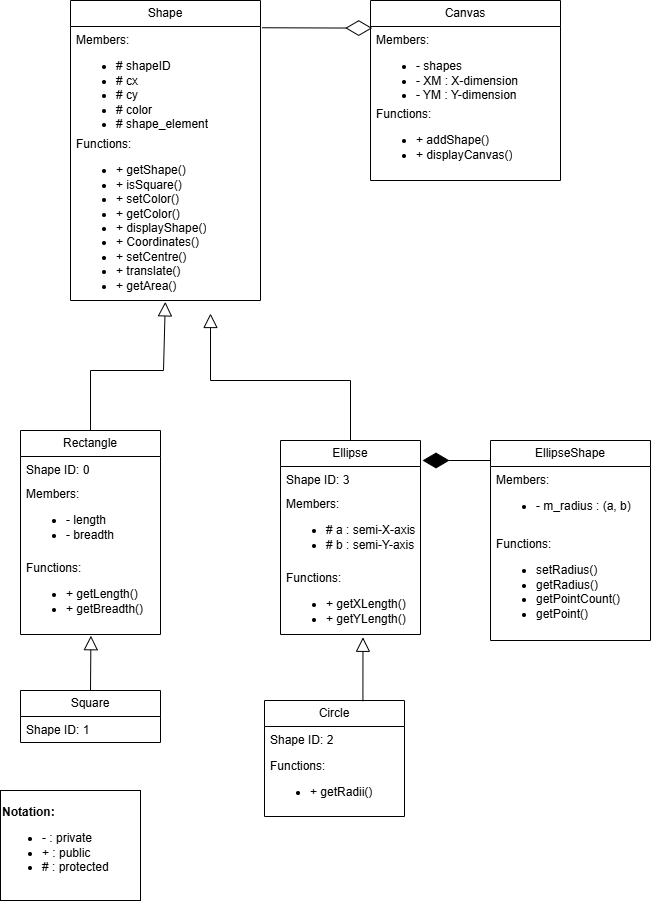

The diagram above was exported from draw.io. Its source (the exported page's mxGraphModel, read from the mxfile embedded in the PNG):
<mxGraphModel dx="760" dy="527" grid="1" gridSize="10" guides="1" tooltips="1" connect="1" arrows="1" fold="1" page="1" pageScale="1" pageWidth="827" pageHeight="1169" background="#FFFFFF" math="0" shadow="0">
  <root>
    <mxCell id="0" />
    <mxCell id="1" parent="0" />
    <mxCell id="FPPSuQH6Zmqco6IqpO9m-17" value="Rectangle" style="swimlane;fontStyle=0;childLayout=stackLayout;horizontal=1;startSize=26;fillColor=none;horizontalStack=0;resizeParent=1;resizeParentMax=0;resizeLast=0;collapsible=1;marginBottom=0;whiteSpace=wrap;html=1;" vertex="1" parent="1">
      <mxGeometry x="100" y="440" width="140" height="204" as="geometry" />
    </mxCell>
    <mxCell id="FPPSuQH6Zmqco6IqpO9m-51" value="&lt;div&gt;Shape ID: 0&lt;/div&gt;" style="text;strokeColor=none;fillColor=none;align=left;verticalAlign=top;spacingLeft=4;spacingRight=4;overflow=hidden;rotatable=0;points=[[0,0.5],[1,0.5]];portConstraint=eastwest;whiteSpace=wrap;html=1;" vertex="1" parent="FPPSuQH6Zmqco6IqpO9m-17">
      <mxGeometry y="26" width="140" height="24" as="geometry" />
    </mxCell>
    <mxCell id="FPPSuQH6Zmqco6IqpO9m-18" value="Members:&lt;br&gt;&lt;ul&gt;&lt;li&gt;- length&amp;nbsp;&lt;/li&gt;&lt;li&gt;- breadth&lt;/li&gt;&lt;/ul&gt;&lt;div&gt;&lt;br&gt;&lt;/div&gt;" style="text;strokeColor=none;fillColor=none;align=left;verticalAlign=top;spacingLeft=4;spacingRight=4;overflow=hidden;rotatable=0;points=[[0,0.5],[1,0.5]];portConstraint=eastwest;whiteSpace=wrap;html=1;" vertex="1" parent="FPPSuQH6Zmqco6IqpO9m-17">
      <mxGeometry y="50" width="140" height="74" as="geometry" />
    </mxCell>
    <mxCell id="FPPSuQH6Zmqco6IqpO9m-19" value="Functions:&lt;div&gt;&lt;ul&gt;&lt;li&gt;+ getLength()&lt;/li&gt;&lt;li&gt;+ getBreadth()&lt;/li&gt;&lt;/ul&gt;&lt;/div&gt;" style="text;strokeColor=none;fillColor=none;align=left;verticalAlign=top;spacingLeft=4;spacingRight=4;overflow=hidden;rotatable=0;points=[[0,0.5],[1,0.5]];portConstraint=eastwest;whiteSpace=wrap;html=1;" vertex="1" parent="FPPSuQH6Zmqco6IqpO9m-17">
      <mxGeometry y="124" width="140" height="80" as="geometry" />
    </mxCell>
    <mxCell id="FPPSuQH6Zmqco6IqpO9m-21" value="Ellipse" style="swimlane;fontStyle=0;childLayout=stackLayout;horizontal=1;startSize=26;fillColor=none;horizontalStack=0;resizeParent=1;resizeParentMax=0;resizeLast=0;collapsible=1;marginBottom=0;whiteSpace=wrap;html=1;" vertex="1" parent="1">
      <mxGeometry x="360" y="450" width="140" height="194" as="geometry" />
    </mxCell>
    <mxCell id="FPPSuQH6Zmqco6IqpO9m-53" value="&lt;div&gt;Shape ID: 3&lt;/div&gt;" style="text;strokeColor=none;fillColor=none;align=left;verticalAlign=top;spacingLeft=4;spacingRight=4;overflow=hidden;rotatable=0;points=[[0,0.5],[1,0.5]];portConstraint=eastwest;whiteSpace=wrap;html=1;" vertex="1" parent="FPPSuQH6Zmqco6IqpO9m-21">
      <mxGeometry y="26" width="140" height="24" as="geometry" />
    </mxCell>
    <mxCell id="FPPSuQH6Zmqco6IqpO9m-22" value="Members:&lt;div&gt;&lt;ul&gt;&lt;li&gt;# a : semi-X-axis&lt;/li&gt;&lt;li&gt;# b : semi-Y-axis&lt;/li&gt;&lt;/ul&gt;&lt;/div&gt;" style="text;strokeColor=none;fillColor=none;align=left;verticalAlign=top;spacingLeft=4;spacingRight=4;overflow=hidden;rotatable=0;points=[[0,0.5],[1,0.5]];portConstraint=eastwest;whiteSpace=wrap;html=1;" vertex="1" parent="FPPSuQH6Zmqco6IqpO9m-21">
      <mxGeometry y="50" width="140" height="74" as="geometry" />
    </mxCell>
    <mxCell id="FPPSuQH6Zmqco6IqpO9m-23" value="Functions:&lt;div&gt;&lt;ul&gt;&lt;li&gt;+ getXLength()&lt;/li&gt;&lt;li&gt;+ getYLength()&lt;/li&gt;&lt;/ul&gt;&lt;/div&gt;" style="text;strokeColor=none;fillColor=none;align=left;verticalAlign=top;spacingLeft=4;spacingRight=4;overflow=hidden;rotatable=0;points=[[0,0.5],[1,0.5]];portConstraint=eastwest;whiteSpace=wrap;html=1;" vertex="1" parent="FPPSuQH6Zmqco6IqpO9m-21">
      <mxGeometry y="124" width="140" height="70" as="geometry" />
    </mxCell>
    <mxCell id="FPPSuQH6Zmqco6IqpO9m-25" value="EllipseShape" style="swimlane;fontStyle=0;childLayout=stackLayout;horizontal=1;startSize=26;fillColor=none;horizontalStack=0;resizeParent=1;resizeParentMax=0;resizeLast=0;collapsible=1;marginBottom=0;whiteSpace=wrap;html=1;" vertex="1" parent="1">
      <mxGeometry x="570" y="450" width="160" height="200" as="geometry" />
    </mxCell>
    <mxCell id="FPPSuQH6Zmqco6IqpO9m-26" value="Members:&lt;div&gt;&lt;ul&gt;&lt;li&gt;- m_radius : (a, b)&lt;/li&gt;&lt;/ul&gt;&lt;/div&gt;" style="text;strokeColor=none;fillColor=none;align=left;verticalAlign=top;spacingLeft=4;spacingRight=4;overflow=hidden;rotatable=0;points=[[0,0.5],[1,0.5]];portConstraint=eastwest;whiteSpace=wrap;html=1;" vertex="1" parent="FPPSuQH6Zmqco6IqpO9m-25">
      <mxGeometry y="26" width="160" height="64" as="geometry" />
    </mxCell>
    <mxCell id="FPPSuQH6Zmqco6IqpO9m-27" value="Functions:&lt;div&gt;&lt;ul&gt;&lt;li&gt;setRadius()&lt;/li&gt;&lt;li&gt;getRadius()&lt;/li&gt;&lt;li&gt;getPointCount()&lt;/li&gt;&lt;li&gt;getPoint()&lt;/li&gt;&lt;/ul&gt;&lt;/div&gt;" style="text;strokeColor=none;fillColor=none;align=left;verticalAlign=top;spacingLeft=4;spacingRight=4;overflow=hidden;rotatable=0;points=[[0,0.5],[1,0.5]];portConstraint=eastwest;whiteSpace=wrap;html=1;" vertex="1" parent="FPPSuQH6Zmqco6IqpO9m-25">
      <mxGeometry y="90" width="160" height="110" as="geometry" />
    </mxCell>
    <mxCell id="FPPSuQH6Zmqco6IqpO9m-29" value="Canvas" style="swimlane;fontStyle=0;childLayout=stackLayout;horizontal=1;startSize=26;fillColor=none;horizontalStack=0;resizeParent=1;resizeParentMax=0;resizeLast=0;collapsible=1;marginBottom=0;whiteSpace=wrap;html=1;" vertex="1" parent="1">
      <mxGeometry x="450" y="10" width="190" height="180" as="geometry" />
    </mxCell>
    <mxCell id="FPPSuQH6Zmqco6IqpO9m-30" value="Members:&lt;div&gt;&lt;ul&gt;&lt;li&gt;- shapes&lt;/li&gt;&lt;li&gt;- XM : X-dimension&lt;/li&gt;&lt;li&gt;- YM : Y-dimension&lt;/li&gt;&lt;/ul&gt;&lt;/div&gt;" style="text;strokeColor=none;fillColor=none;align=left;verticalAlign=top;spacingLeft=4;spacingRight=4;overflow=hidden;rotatable=0;points=[[0,0.5],[1,0.5]];portConstraint=eastwest;whiteSpace=wrap;html=1;" vertex="1" parent="FPPSuQH6Zmqco6IqpO9m-29">
      <mxGeometry y="26" width="190" height="74" as="geometry" />
    </mxCell>
    <mxCell id="FPPSuQH6Zmqco6IqpO9m-31" value="Functions:&lt;div&gt;&lt;ul&gt;&lt;li&gt;+ addShape()&lt;/li&gt;&lt;li&gt;+ displayCanvas()&lt;/li&gt;&lt;/ul&gt;&lt;/div&gt;" style="text;strokeColor=none;fillColor=none;align=left;verticalAlign=top;spacingLeft=4;spacingRight=4;overflow=hidden;rotatable=0;points=[[0,0.5],[1,0.5]];portConstraint=eastwest;whiteSpace=wrap;html=1;" vertex="1" parent="FPPSuQH6Zmqco6IqpO9m-29">
      <mxGeometry y="100" width="190" height="80" as="geometry" />
    </mxCell>
    <mxCell id="FPPSuQH6Zmqco6IqpO9m-43" value="Shape" style="swimlane;fontStyle=0;childLayout=stackLayout;horizontal=1;startSize=26;fillColor=none;horizontalStack=0;resizeParent=1;resizeParentMax=0;resizeLast=0;collapsible=1;marginBottom=0;whiteSpace=wrap;html=1;" vertex="1" parent="1">
      <mxGeometry x="150" y="10" width="190" height="300" as="geometry" />
    </mxCell>
    <mxCell id="FPPSuQH6Zmqco6IqpO9m-44" value="Members:&lt;br&gt;&lt;ul&gt;&lt;li&gt;# shapeID&lt;/li&gt;&lt;li&gt;# cx&lt;/li&gt;&lt;li&gt;# cy&lt;/li&gt;&lt;li&gt;# color&lt;/li&gt;&lt;li&gt;# shape_element&lt;/li&gt;&lt;/ul&gt;" style="text;strokeColor=none;fillColor=none;align=left;verticalAlign=top;spacingLeft=4;spacingRight=4;overflow=hidden;rotatable=0;points=[[0,0.5],[1,0.5]];portConstraint=eastwest;whiteSpace=wrap;html=1;" vertex="1" parent="FPPSuQH6Zmqco6IqpO9m-43">
      <mxGeometry y="26" width="190" height="104" as="geometry" />
    </mxCell>
    <mxCell id="FPPSuQH6Zmqco6IqpO9m-45" value="Functions:&lt;div&gt;&lt;ul&gt;&lt;li&gt;+ getShape()&lt;/li&gt;&lt;li&gt;+ isSquare()&lt;/li&gt;&lt;li&gt;+ setColor()&lt;/li&gt;&lt;li&gt;+ getColor()&lt;/li&gt;&lt;li&gt;+ displayShape()&lt;/li&gt;&lt;li&gt;+ Coordinates()&lt;/li&gt;&lt;li&gt;+ setCentre()&lt;/li&gt;&lt;li&gt;+ translate()&lt;/li&gt;&lt;li&gt;+ getArea()&lt;/li&gt;&lt;/ul&gt;&lt;/div&gt;" style="text;strokeColor=none;fillColor=none;align=left;verticalAlign=top;spacingLeft=4;spacingRight=4;overflow=hidden;rotatable=0;points=[[0,0.5],[1,0.5]];portConstraint=eastwest;whiteSpace=wrap;html=1;" vertex="1" parent="FPPSuQH6Zmqco6IqpO9m-43">
      <mxGeometry y="130" width="190" height="170" as="geometry" />
    </mxCell>
    <mxCell id="FPPSuQH6Zmqco6IqpO9m-54" value="Square" style="swimlane;fontStyle=0;childLayout=stackLayout;horizontal=1;startSize=26;fillColor=none;horizontalStack=0;resizeParent=1;resizeParentMax=0;resizeLast=0;collapsible=1;marginBottom=0;whiteSpace=wrap;html=1;" vertex="1" parent="1">
      <mxGeometry x="100" y="700" width="140" height="52" as="geometry" />
    </mxCell>
    <mxCell id="FPPSuQH6Zmqco6IqpO9m-55" value="Shape ID: 1" style="text;strokeColor=none;fillColor=none;align=left;verticalAlign=top;spacingLeft=4;spacingRight=4;overflow=hidden;rotatable=0;points=[[0,0.5],[1,0.5]];portConstraint=eastwest;whiteSpace=wrap;html=1;" vertex="1" parent="FPPSuQH6Zmqco6IqpO9m-54">
      <mxGeometry y="26" width="140" height="26" as="geometry" />
    </mxCell>
    <mxCell id="FPPSuQH6Zmqco6IqpO9m-58" value="Circle" style="swimlane;fontStyle=0;childLayout=stackLayout;horizontal=1;startSize=26;fillColor=none;horizontalStack=0;resizeParent=1;resizeParentMax=0;resizeLast=0;collapsible=1;marginBottom=0;whiteSpace=wrap;html=1;" vertex="1" parent="1">
      <mxGeometry x="344" y="710" width="140" height="116" as="geometry" />
    </mxCell>
    <mxCell id="FPPSuQH6Zmqco6IqpO9m-61" value="Shape ID: 2" style="text;strokeColor=none;fillColor=none;align=left;verticalAlign=top;spacingLeft=4;spacingRight=4;overflow=hidden;rotatable=0;points=[[0,0.5],[1,0.5]];portConstraint=eastwest;whiteSpace=wrap;html=1;" vertex="1" parent="FPPSuQH6Zmqco6IqpO9m-58">
      <mxGeometry y="26" width="140" height="26" as="geometry" />
    </mxCell>
    <mxCell id="FPPSuQH6Zmqco6IqpO9m-59" value="Functions:&lt;div&gt;&lt;ul&gt;&lt;li&gt;+ getRadii()&lt;/li&gt;&lt;/ul&gt;&lt;/div&gt;" style="text;strokeColor=none;fillColor=none;align=left;verticalAlign=top;spacingLeft=4;spacingRight=4;overflow=hidden;rotatable=0;points=[[0,0.5],[1,0.5]];portConstraint=eastwest;whiteSpace=wrap;html=1;" vertex="1" parent="FPPSuQH6Zmqco6IqpO9m-58">
      <mxGeometry y="52" width="140" height="64" as="geometry" />
    </mxCell>
    <mxCell id="FPPSuQH6Zmqco6IqpO9m-62" value="" style="endArrow=block;endFill=0;endSize=12;html=1;rounded=0;exitX=0.5;exitY=0;exitDx=0;exitDy=0;entryX=0.499;entryY=1.008;entryDx=0;entryDy=0;entryPerimeter=0;" edge="1" parent="1" source="FPPSuQH6Zmqco6IqpO9m-17" target="FPPSuQH6Zmqco6IqpO9m-45">
      <mxGeometry width="160" relative="1" as="geometry">
        <mxPoint x="160" y="380" as="sourcePoint" />
        <mxPoint x="240" y="330" as="targetPoint" />
        <Array as="points">
          <mxPoint x="170" y="380" />
          <mxPoint x="243" y="380" />
        </Array>
      </mxGeometry>
    </mxCell>
    <mxCell id="FPPSuQH6Zmqco6IqpO9m-63" value="" style="endArrow=block;endFill=0;endSize=12;html=1;rounded=0;exitX=0.5;exitY=0;exitDx=0;exitDy=0;" edge="1" parent="1">
      <mxGeometry width="160" relative="1" as="geometry">
        <mxPoint x="430" y="450" as="sourcePoint" />
        <mxPoint x="290" y="323" as="targetPoint" />
        <Array as="points">
          <mxPoint x="430" y="390" />
          <mxPoint x="290" y="390" />
        </Array>
      </mxGeometry>
    </mxCell>
    <mxCell id="FPPSuQH6Zmqco6IqpO9m-64" value="" style="endArrow=block;endFill=0;endSize=12;html=1;rounded=0;exitX=0.5;exitY=0;exitDx=0;exitDy=0;entryX=0.503;entryY=1.015;entryDx=0;entryDy=0;entryPerimeter=0;" edge="1" parent="1" source="FPPSuQH6Zmqco6IqpO9m-54" target="FPPSuQH6Zmqco6IqpO9m-19">
      <mxGeometry width="160" relative="1" as="geometry">
        <mxPoint x="200" y="670" as="sourcePoint" />
        <mxPoint x="360" y="670" as="targetPoint" />
      </mxGeometry>
    </mxCell>
    <mxCell id="FPPSuQH6Zmqco6IqpO9m-65" value="" style="endArrow=block;endFill=0;endSize=12;html=1;rounded=0;entryX=0.589;entryY=1.04;entryDx=0;entryDy=0;entryPerimeter=0;exitX=0.703;exitY=0.007;exitDx=0;exitDy=0;exitPerimeter=0;" edge="1" parent="1" source="FPPSuQH6Zmqco6IqpO9m-58" target="FPPSuQH6Zmqco6IqpO9m-23">
      <mxGeometry width="160" relative="1" as="geometry">
        <mxPoint x="310" y="680" as="sourcePoint" />
        <mxPoint x="470" y="680" as="targetPoint" />
      </mxGeometry>
    </mxCell>
    <mxCell id="FPPSuQH6Zmqco6IqpO9m-66" value="" style="endArrow=diamondThin;endFill=1;endSize=24;html=1;rounded=0;" edge="1" parent="1">
      <mxGeometry width="160" relative="1" as="geometry">
        <mxPoint x="570" y="470" as="sourcePoint" />
        <mxPoint x="502" y="470" as="targetPoint" />
      </mxGeometry>
    </mxCell>
    <mxCell id="FPPSuQH6Zmqco6IqpO9m-67" value="" style="endArrow=diamondThin;endFill=0;endSize=24;html=1;rounded=0;entryX=0.009;entryY=0.022;entryDx=0;entryDy=0;entryPerimeter=0;exitX=1.008;exitY=0.012;exitDx=0;exitDy=0;exitPerimeter=0;" edge="1" parent="1" source="FPPSuQH6Zmqco6IqpO9m-44" target="FPPSuQH6Zmqco6IqpO9m-30">
      <mxGeometry width="160" relative="1" as="geometry">
        <mxPoint x="310" y="180" as="sourcePoint" />
        <mxPoint x="470" y="180" as="targetPoint" />
      </mxGeometry>
    </mxCell>
    <mxCell id="FPPSuQH6Zmqco6IqpO9m-69" value="&lt;div style=&quot;&quot;&gt;&lt;span style=&quot;background-color: transparent; color: light-dark(rgb(0, 0, 0), rgb(255, 255, 255));&quot;&gt;&lt;b&gt;Notation:&lt;/b&gt;&lt;/span&gt;&lt;/div&gt;&lt;div&gt;&lt;ul&gt;&lt;li&gt;- : private&lt;/li&gt;&lt;li&gt;+ : public&lt;/li&gt;&lt;li&gt;# : protected&lt;/li&gt;&lt;/ul&gt;&lt;/div&gt;" style="html=1;whiteSpace=wrap;align=left;perimeterSpacing=6;fillColor=none;" vertex="1" parent="1">
      <mxGeometry x="80" y="800" width="140" height="110" as="geometry" />
    </mxCell>
  </root>
</mxGraphModel>